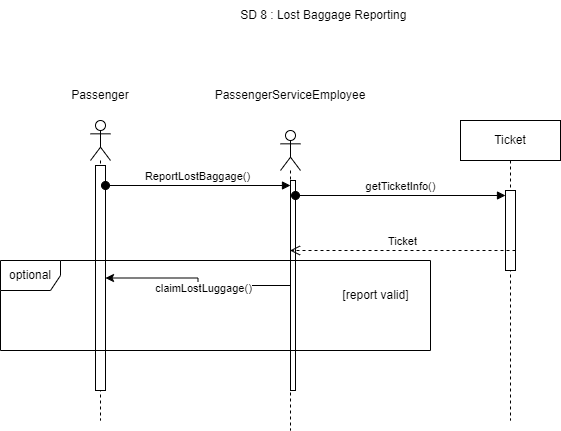

The diagram above was exported from draw.io. Its source (the exported page's mxGraphModel, read from the mxfile embedded in the PNG):
<mxGraphModel dx="1434" dy="772" grid="1" gridSize="10" guides="1" tooltips="1" connect="1" arrows="1" fold="1" page="1" pageScale="1" pageWidth="850" pageHeight="1100" math="0" shadow="0">
  <root>
    <mxCell id="0" />
    <mxCell id="1" parent="0" />
    <mxCell id="UN1CX5A3Ykl8BmRVTu5o-1" value="" style="shape=umlLifeline;perimeter=lifelinePerimeter;whiteSpace=wrap;html=1;container=1;dropTarget=0;collapsible=0;recursiveResize=0;outlineConnect=0;portConstraint=eastwest;newEdgeStyle={&quot;curved&quot;:0,&quot;rounded&quot;:0};participant=umlActor;" parent="1" vertex="1">
      <mxGeometry x="350" y="250" width="20" height="300" as="geometry" />
    </mxCell>
    <mxCell id="UN1CX5A3Ykl8BmRVTu5o-10" value="" style="html=1;points=[[0,0,0,0,5],[0,1,0,0,-5],[1,0,0,0,5],[1,1,0,0,-5]];perimeter=orthogonalPerimeter;outlineConnect=0;targetShapes=umlLifeline;portConstraint=eastwest;newEdgeStyle={&quot;curved&quot;:0,&quot;rounded&quot;:0};" parent="UN1CX5A3Ykl8BmRVTu5o-1" vertex="1">
      <mxGeometry x="10" y="50" width="5" height="210" as="geometry" />
    </mxCell>
    <mxCell id="UN1CX5A3Ykl8BmRVTu5o-2" value="" style="shape=umlLifeline;perimeter=lifelinePerimeter;whiteSpace=wrap;html=1;container=1;dropTarget=0;collapsible=0;recursiveResize=0;outlineConnect=0;portConstraint=eastwest;newEdgeStyle={&quot;curved&quot;:0,&quot;rounded&quot;:0};participant=umlActor;" parent="1" vertex="1">
      <mxGeometry x="160" y="240" width="20" height="300" as="geometry" />
    </mxCell>
    <mxCell id="UN1CX5A3Ykl8BmRVTu5o-9" value="" style="html=1;points=[[0,0,0,0,5],[0,1,0,0,-5],[1,0,0,0,5],[1,1,0,0,-5]];perimeter=orthogonalPerimeter;outlineConnect=0;targetShapes=umlLifeline;portConstraint=eastwest;newEdgeStyle={&quot;curved&quot;:0,&quot;rounded&quot;:0};" parent="UN1CX5A3Ykl8BmRVTu5o-2" vertex="1">
      <mxGeometry x="5" y="45" width="10" height="225" as="geometry" />
    </mxCell>
    <mxCell id="UN1CX5A3Ykl8BmRVTu5o-3" value="Ticket" style="shape=umlLifeline;perimeter=lifelinePerimeter;whiteSpace=wrap;html=1;container=1;dropTarget=0;collapsible=0;recursiveResize=0;outlineConnect=0;portConstraint=eastwest;newEdgeStyle={&quot;curved&quot;:0,&quot;rounded&quot;:0};" parent="1" vertex="1">
      <mxGeometry x="530" y="240" width="100" height="300" as="geometry" />
    </mxCell>
    <mxCell id="UN1CX5A3Ykl8BmRVTu5o-12" value="" style="html=1;points=[[0,0,0,0,5],[0,1,0,0,-5],[1,0,0,0,5],[1,1,0,0,-5]];perimeter=orthogonalPerimeter;outlineConnect=0;targetShapes=umlLifeline;portConstraint=eastwest;newEdgeStyle={&quot;curved&quot;:0,&quot;rounded&quot;:0};" parent="UN1CX5A3Ykl8BmRVTu5o-3" vertex="1">
      <mxGeometry x="45" y="70" width="10" height="80" as="geometry" />
    </mxCell>
    <mxCell id="UN1CX5A3Ykl8BmRVTu5o-5" value="SD 8 : Lost Baggage Reporting&amp;nbsp;" style="text;html=1;align=center;verticalAlign=middle;whiteSpace=wrap;rounded=0;" parent="1" vertex="1">
      <mxGeometry x="300" y="120" width="190" height="30" as="geometry" />
    </mxCell>
    <mxCell id="UN1CX5A3Ykl8BmRVTu5o-6" value="Passenger" style="text;html=1;align=center;verticalAlign=middle;whiteSpace=wrap;rounded=0;" parent="1" vertex="1">
      <mxGeometry x="140" y="200" width="60" height="30" as="geometry" />
    </mxCell>
    <mxCell id="UN1CX5A3Ykl8BmRVTu5o-7" value="PassengerServiceEmployee" style="text;html=1;align=center;verticalAlign=middle;whiteSpace=wrap;rounded=0;" parent="1" vertex="1">
      <mxGeometry x="330" y="200" width="60" height="30" as="geometry" />
    </mxCell>
    <mxCell id="UN1CX5A3Ykl8BmRVTu5o-11" value="ReportLostBaggage()" style="html=1;verticalAlign=bottom;startArrow=oval;endArrow=block;startSize=8;curved=0;rounded=0;entryX=0;entryY=0;entryDx=0;entryDy=5;" parent="1" source="UN1CX5A3Ykl8BmRVTu5o-9" target="UN1CX5A3Ykl8BmRVTu5o-10" edge="1">
      <mxGeometry x="-0.0035" relative="1" as="geometry">
        <mxPoint x="280" y="295" as="sourcePoint" />
        <mxPoint as="offset" />
      </mxGeometry>
    </mxCell>
    <mxCell id="UN1CX5A3Ykl8BmRVTu5o-13" value="getTicketInfo()" style="html=1;verticalAlign=bottom;startArrow=oval;endArrow=block;startSize=8;curved=0;rounded=0;entryX=0;entryY=0;entryDx=0;entryDy=5;" parent="1" source="UN1CX5A3Ykl8BmRVTu5o-10" target="UN1CX5A3Ykl8BmRVTu5o-12" edge="1">
      <mxGeometry relative="1" as="geometry">
        <mxPoint x="510" y="315" as="sourcePoint" />
      </mxGeometry>
    </mxCell>
    <mxCell id="cMTLtDlmhHXklhymrB_I-8" value="Ticket" style="html=1;verticalAlign=bottom;endArrow=open;dashed=1;endSize=8;curved=0;rounded=0;" parent="1" target="UN1CX5A3Ykl8BmRVTu5o-1" edge="1">
      <mxGeometry relative="1" as="geometry">
        <mxPoint x="585" y="370" as="sourcePoint" />
        <mxPoint x="370" y="480" as="targetPoint" />
      </mxGeometry>
    </mxCell>
    <mxCell id="cMTLtDlmhHXklhymrB_I-9" value="optional" style="shape=umlFrame;whiteSpace=wrap;html=1;pointerEvents=0;" parent="1" vertex="1">
      <mxGeometry x="70" y="380" width="430" height="90" as="geometry" />
    </mxCell>
    <mxCell id="cMTLtDlmhHXklhymrB_I-11" value="[report valid]" style="text;html=1;align=center;verticalAlign=middle;resizable=0;points=[];autosize=1;strokeColor=none;fillColor=none;" parent="1" vertex="1">
      <mxGeometry x="400" y="400" width="90" height="30" as="geometry" />
    </mxCell>
    <mxCell id="cMTLtDlmhHXklhymrB_I-12" style="edgeStyle=orthogonalEdgeStyle;rounded=0;orthogonalLoop=1;jettySize=auto;html=1;curved=0;" parent="1" source="UN1CX5A3Ykl8BmRVTu5o-10" target="UN1CX5A3Ykl8BmRVTu5o-9" edge="1">
      <mxGeometry relative="1" as="geometry" />
    </mxCell>
    <mxCell id="cMTLtDlmhHXklhymrB_I-13" value="claimLostLuggage()" style="edgeLabel;html=1;align=center;verticalAlign=middle;resizable=0;points=[];" parent="cMTLtDlmhHXklhymrB_I-12" vertex="1" connectable="0">
      <mxGeometry x="-0.0907" y="2" relative="1" as="geometry">
        <mxPoint as="offset" />
      </mxGeometry>
    </mxCell>
  </root>
</mxGraphModel>